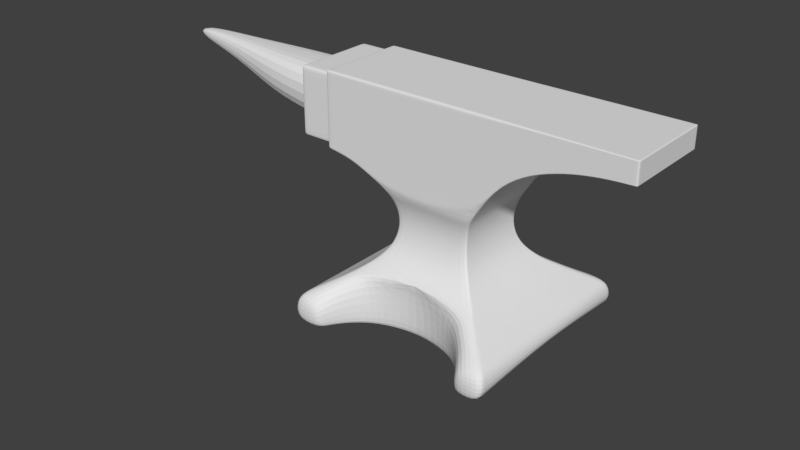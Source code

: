 # Source: anvil3.blend  (saved by Blender 2.79.0; exported with 4.5.12 LTS)
import bpy
from mathutils import Matrix  # noqa: F401  (used for matrix-valued properties, if any)

bpy.ops.wm.read_factory_settings(use_empty=True)
scene = bpy.context.scene
scene.name = 'Scene'

# ---- collections
col_collection_1 = bpy.data.collections.new('Collection 1'); scene.collection.children.link(col_collection_1)
col_collection_20 = bpy.data.collections.new('Collection 20'); scene.collection.children.link(col_collection_20)
col_collection_20.hide_render = True
col_collection_20.hide_viewport = True

# ---- world
world_world = bpy.data.worlds.new('World'); scene.world = world_world
world_world.color = (0.05088, 0.05088, 0.05088)
world_world.use_sun_shadow = False
world_world.sun_shadow_jitter_overblur = 0.0
world_world.cycles.sampling_method = 'MANUAL'

# ---- meshes
me_plane = bpy.data.meshes.new('Plane')
me_plane.from_pydata([(-1.241, -1.241, 0.004929), (1.241, -1.241, 0.004929), (-1.241, -1.241, 0.2552), (1.241, -1.241, 0.2552), (-0.5386, -0.5386, 1.499), (1.157, -1.157, 0.3441), (1.003, -1.003, 0.433), (0.86, -0.86, 0.5218), (0.7344, -0.7344, 0.6107), (0.6307, -0.6307, 0.6996), (0.5512, -0.5512, 0.7885), (0.4969, -0.4969, 0.8773), (0.4647, -0.4647, 0.9662), (0.4462, -0.4462, 1.055), (0.44, -0.44, 1.144), (0.4462, -0.4462, 1.233), (0.4647, -0.4647, 1.322), (0.4955, -0.4955, 1.411), (-0.4955, -0.4955, 1.411), (-0.4647, -0.4647, 1.322), (-0.4462, -0.4462, 1.233), (-0.44, -0.44, 1.144), (-0.4462, -0.4462, 1.055), (-0.4647, -0.4647, 0.9662), (-0.4969, -0.4969, 0.8773), (-0.5512, -0.5512, 0.7885), (-0.6307, -0.6307, 0.6996), (-0.7344, -0.7344, 0.6107), (-0.86, -0.86, 0.5218), (-1.003, -1.003, 0.433), (-1.157, -1.157, 0.3441), (-0.5386, -0.5386, 2.647), (-0.9283, -0.5386, 2.647), (-0.9283, -0.5386, 1.721), (-1.318, -0.5386, 1.773), (-1.318, -0.5386, 2.647), (0.5386, -0.5386, 1.499), (0.5386, -0.5386, 2.647), (2.298, -0.5386, 2.402), (2.298, -0.5386, 2.647), (0.8318, -0.5386, 1.935), (1.125, -0.5386, 2.151), (1.418, -0.5386, 2.273), (1.711, -0.5386, 2.348), (2.004, -0.5386, 2.389), (2.004, -0.5386, 2.647), (1.711, -0.5386, 2.647), (1.418, -0.5386, 2.647), (1.125, -0.5386, 2.647), (0.8318, -0.5386, 2.647), (1.241, 0.0, 0.1152), (-1.241, 0.0, 0.2552), (1.241, 0.0, 0.2552), (-0.5386, 0.0, 1.499), (-1.157, 0.0, 0.3441), (-1.003, 0.0, 0.433), (-0.86, 0.0, 0.5218), (-0.7344, 0.0, 0.6107), (-0.6307, 0.0, 0.6996), (-0.5512, 0.0, 0.7885), (-0.4969, 0.0, 0.8773), (-0.4647, 0.0, 0.9662), (-0.4462, 0.0, 1.055), (-0.44, 0.0, 1.144), (-0.4462, 0.0, 1.233), (-0.4647, 0.0, 1.322), (-0.4955, 0.0, 1.411), (1.157, 0.0, 0.3441), (1.003, 0.0, 0.433), (0.86, 0.0, 0.5218), (0.7344, 0.0, 0.6107), (0.6307, 0.0, 0.6996), (0.5512, 0.0, 0.7885), (0.4969, 0.0, 0.8773), (0.4647, 0.0, 0.9662), (0.4462, 0.0, 1.055), (0.44, 0.0, 1.144), (0.4462, 0.0, 1.233), (0.4647, 0.0, 1.322), (0.4955, 0.0, 1.411), (-0.5386, 0.0, 2.647), (-1.318, 0.0, 1.773), (-0.9283, 0.0, 2.647), (-0.9283, 0.0, 1.721), (0.5386, 0.0, 1.499), (0.5386, 0.0, 2.647), (2.298, 0.0, 2.402), (2.298, 0.0, 2.647), (0.8318, 0.0, 1.935), (1.125, 0.0, 2.151), (1.418, 0.0, 2.273), (1.711, 0.0, 2.348), (2.004, 0.0, 2.389), (0.8318, 0.0, 2.647), (1.125, 0.0, 2.647), (1.418, 0.0, 2.647), (1.711, 0.0, 2.647), (2.004, 0.0, 2.647), (-1.241, 0.0, 0.1152), (-1.318, 0.0, 2.647), (0.0, -0.6333, 0.004929), (0.4295, -0.7344, 0.004929), (0.4295, -0.7344, 0.6107), (0.9185, -1.241, 0.004929), (0.8738, -1.157, 0.3441), (0.9185, -1.241, 0.2552), (-0.6264, -0.86, 0.004929), (-0.6264, -0.86, 0.5218), (-0.7702, -1.003, 0.433), (-0.8738, -1.157, 0.004929), (-0.8738, -1.157, 0.3441), (-0.4295, -0.7344, 0.6107), (0.7702, -1.003, 0.004929), (0.8738, 0.0, 0.1152), (0.6264, -0.86, 0.5218), (0.6264, 0.0, 0.1152), (-0.4295, 0.0, 0.1152), (0.7702, -1.003, 0.433), (-0.9185, -1.241, 0.004929), (-0.9185, -1.241, 0.2552), (-0.7702, 0.0, 0.1152), (-0.9185, 0.0, 0.1152), (0.0, -0.6333, 0.6974), (0.7702, 0.0, 0.1152), (-0.8738, 0.0, 0.1152), (-0.6264, 0.0, 0.1152), (-0.7702, -1.003, 0.004929), (0.9185, 0.0, 0.1152), (-0.4295, -0.7344, 0.004929), (0.4295, 0.0, 0.1152), (0.6264, -0.86, 0.004929), (0.0, 0.0, 0.1152), (0.8738, -1.157, 0.004929), (-0.5386, -0.5386, 2.59), (-0.9283, -0.5386, 2.601), (0.5386, -0.5386, 2.59), (2.298, -0.5386, 2.635), (0.8318, -0.5386, 2.612), (1.125, -0.5386, 2.622), (1.418, -0.5386, 2.628), (1.711, -0.5386, 2.632), (2.004, -0.5386, 2.634), (-1.318, -0.5386, 2.604), (2.298, 0.0, 2.635), (-1.318, 0.0, 2.604), (-1.241, -1.15, 0.2552), (-0.5386, -0.4993, 1.499), (1.157, -1.072, 0.3441), (1.003, -0.9298, 0.433), (0.86, -0.7972, 0.5218), (0.7344, -0.6808, 0.6107), (0.6307, -0.5847, 0.6996), (0.5512, -0.511, 0.7885), (0.4969, -0.4606, 0.8773), (0.4647, -0.4307, 0.9662), (0.4462, -0.4136, 1.055), (0.44, -0.4079, 1.144), (0.4462, -0.4136, 1.233), (0.4647, -0.4307, 1.322), (0.4955, -0.4593, 1.411), (-0.5386, -0.4993, 2.647), (-1.318, -0.4993, 1.773), (-0.9283, -0.4993, 2.647), (0.8318, -0.4993, 1.935), (1.125, -0.4993, 2.151), (1.418, -0.4993, 2.273), (1.711, -0.4993, 2.348), (2.004, -0.4993, 2.389), (-1.241, -1.15, 0.01298), (-1.318, -0.4993, 2.647), (1.241, -1.15, 0.01298), (1.241, -1.15, 0.2552), (-1.157, -1.072, 0.3441), (-1.003, -0.9298, 0.433), (-0.86, -0.7972, 0.5218), (-0.7344, -0.6808, 0.6107), (-0.6307, -0.5847, 0.6996), (-0.5512, -0.511, 0.7885), (-0.4969, -0.4606, 0.8773), (-0.4647, -0.4307, 0.9662), (-0.4462, -0.4136, 1.055), (-0.44, -0.4079, 1.144), (-0.4462, -0.4136, 1.233), (-0.4647, -0.4307, 1.322), (-0.4955, -0.4593, 1.411), (-0.9283, -0.4993, 1.721), (0.5386, -0.4993, 1.499), (0.5386, -0.4993, 2.647), (2.298, -0.4993, 2.402), (2.298, -0.4993, 2.647), (0.8318, -0.4993, 2.647), (1.125, -0.4993, 2.647), (1.418, -0.4993, 2.647), (1.711, -0.4993, 2.647), (2.004, -0.4993, 2.647), (-0.9185, -1.15, 0.01298), (-0.8738, -1.072, 0.01298), (-0.7702, -0.9298, 0.01298), (0.9185, -1.15, 0.01298), (-0.6264, -0.7972, 0.01298), (0.7702, -0.9298, 0.01298), (0.8738, -1.072, 0.01298), (0.4295, -0.6808, 0.01298), (0.6264, -0.7972, 0.01298), (-0.4295, -0.6808, 0.01298), (0.0, -0.5871, 0.01298), (2.298, -0.4993, 2.635), (-1.318, -0.4993, 2.604), (-0.9283, -0.5386, 1.764), (0.5386, -0.5386, 1.554), (2.298, -0.5386, 2.414), (-0.5386, -0.5386, 1.554), (0.8318, -0.5386, 1.968), (1.125, -0.5386, 2.175), (1.418, -0.5386, 2.29), (1.711, -0.5386, 2.362), (2.004, -0.5386, 2.401), (-1.318, -0.5386, 1.815), (2.298, 0.0, 2.414), (-1.318, 0.0, 1.815), (-1.318, -0.4993, 1.815), (2.298, -0.4993, 2.414), (-1.71, 0.0, 2.604), (-1.71, 0.0, 1.815), (-1.71, -0.4993, 2.604), (-1.71, -0.4993, 1.815), (-1.71, -0.4006, 2.505), (2.269, -0.5386, 2.62), (-1.71, 0.0, 2.505), (2.269, -0.4145, 2.401), (2.269, -0.4145, 2.647), (2.269, -0.4993, 2.647), (2.269, -0.5386, 2.424), (-1.71, 0.0, 1.913), (2.269, -0.5386, 2.413), (-3.855, -0.06734, 2.396), (-0.5386, -0.5386, 1.605), (2.269, -0.4993, 2.401), (2.269, -0.5386, 2.635), (2.269, 0.0, 2.647), (-3.246, 0.0, 2.254), (-2.478, 0.0, 2.008), (-2.359, 0.0, 2.505), (-3.067, 0.0, 2.505), (-1.731, -0.3987, 1.917), (-1.353, -0.4993, 1.854), (-1.68, -0.4993, 2.604), (-1.68, -0.4993, 1.815), (-1.68, 0.0, 1.815), (-1.68, 0.0, 2.604), (-1.281, -0.5386, 1.768), (-1.281, -0.5386, 2.647), (-1.281, 0.0, 2.647), (-1.281, 0.0, 1.768), (-1.281, -0.5386, 2.604), (-1.281, -0.4993, 2.647), (-1.281, -0.4993, 1.768), (-1.281, -0.5386, 1.81), (-1.353, -0.4993, 1.815), (-1.353, 0.0, 1.815), (-1.353, -0.4993, 2.604), (-1.353, 0.0, 2.604), (2.269, -0.5386, 2.401), (-1.735, 0.0, 1.917), (2.298, -0.4145, 2.425), (-1.731, 0.0, 2.505), (1.241, -0.9546, 0.03035), (1.241, -0.9546, 0.2552), (-1.157, -0.8902, 0.3441), (-1.003, -0.7718, 0.433), (-0.86, -0.6617, 0.5218), (-0.7344, -0.5651, 0.6107), (-0.6307, -0.4853, 0.6996), (-0.5512, -0.4241, 0.7885), (-0.4969, -0.3824, 0.8773), (-0.4647, -0.3575, 0.9662), (-0.4462, -0.3433, 1.055), (-0.44, -0.3386, 1.144), (-0.4462, -0.3433, 1.233), (-0.4647, -0.3575, 1.322), (-0.4955, -0.3813, 1.411), (-0.9283, -0.4145, 1.721), (0.5386, -0.4145, 1.499), (0.5386, -0.4145, 2.647), (2.298, -0.4145, 2.402), (2.298, -0.4145, 2.647), (0.8318, -0.4145, 2.647), (1.125, -0.4145, 2.647), (1.418, -0.4145, 2.647), (1.711, -0.4145, 2.647), (2.004, -0.4145, 2.647), (-0.9185, -0.9546, 0.03035), (-0.8738, -0.8902, 0.03035), (-0.6264, -0.6617, 0.03035), (0.7702, -0.7718, 0.03035), (0.4295, -0.5651, 0.03035), (-0.4295, -0.5651, 0.03035), (-1.318, -0.4145, 2.604), (-1.241, -0.9546, 0.2552), (-0.5386, -0.4145, 1.499), (1.157, -0.8902, 0.3441), (1.003, -0.7718, 0.433), (0.86, -0.6617, 0.5218), (0.7344, -0.5651, 0.6107), (0.6307, -0.4853, 0.6996), (0.5512, -0.4241, 0.7885), (0.4969, -0.3824, 0.8773), (0.4647, -0.3575, 0.9662), (0.4462, -0.3433, 1.055), (0.44, -0.3386, 1.144), (0.4462, -0.3433, 1.233), (0.4647, -0.3575, 1.322), (0.4955, -0.3813, 1.411), (-0.5386, -0.4145, 2.647), (-1.318, -0.4145, 1.773), (-0.9283, -0.4145, 2.647), (0.8318, -0.4145, 1.935), (1.125, -0.4145, 2.151), (1.418, -0.4145, 2.273), (1.711, -0.4145, 2.348), (2.004, -0.4145, 2.389), (-1.241, -0.9546, 0.03035), (-1.318, -0.4145, 2.647), (-0.7702, -0.7718, 0.03035), (0.9185, -0.9546, 0.03035), (0.8738, -0.8902, 0.03035), (0.6264, -0.6617, 0.03035), (0.0, -0.4873, 0.03035), (2.298, -0.4145, 2.635), (-1.318, -0.4145, 1.815), (2.298, -0.4145, 2.414), (-1.71, -0.4145, 2.604), (-1.71, -0.4145, 1.815), (2.269, 0.0, 2.401), (-3.855, 0.0, 2.396), (-1.71, -0.4993, 1.854), (2.298, -0.4993, 2.425), (-0.9283, -0.5386, 1.806), (-1.318, -0.4993, 1.854), (2.298, 0.0, 2.425), (-1.71, -0.4006, 1.913), (-1.281, -0.5386, 1.849), (-1.318, -0.5386, 1.854), (2.004, -0.5386, 2.413), (-1.68, -0.4993, 1.854), (-2.359, -0.3446, 2.008), (-3.067, -0.1679, 2.254), (-1.68, -0.4145, 2.604), (-1.68, -0.4145, 1.815), (-1.281, -0.4145, 1.768), (-1.281, -0.4145, 2.647), (-1.353, -0.4145, 1.815), (-1.353, -0.4145, 2.604), (2.269, -0.5386, 2.647), (-1.731, -0.3984, 2.505), (-0.5386, -0.5386, 2.519), (0.8318, -0.5386, 2.568), (1.125, -0.5386, 2.592), (1.418, -0.5386, 2.605), (1.711, -0.5386, 2.614), (2.004, -0.5386, 2.618), (-1.318, -0.5386, 2.55), (2.298, 0.0, 2.62), (-1.318, -0.4993, 2.55), (2.298, -0.4993, 2.62), (-0.9283, -0.5386, 2.544), (0.5386, -0.5386, 2.519), (2.298, -0.5386, 2.62), (-1.71, -0.4993, 2.55), (1.711, -0.5386, 2.375), (1.418, -0.5386, 2.307), (2.298, -0.5386, 2.425), (1.125, -0.5386, 2.197), (-3.855, 0.0, 2.505), (-3.855, -0.06734, 2.505), (-2.359, -0.3357, 2.505), (-3.067, -0.1651, 2.505), (-1.68, -0.4993, 2.55), (-1.281, -0.5386, 2.549), (-1.353, -0.4993, 2.55), (0.5386, -0.5386, 1.605), (0.8318, -0.5386, 2.0), (2.298, -0.4145, 2.62)], [], [(168, 0, 2, 145), (0, 118, 119, 2), (18, 17, 36, 4), (184, 18, 4, 146), (145, 2, 30, 172), (172, 30, 29, 173), (173, 29, 28, 174), (174, 28, 27, 175), (175, 27, 26, 176), (176, 26, 25, 177), (177, 25, 24, 178), (178, 24, 23, 179), (179, 23, 22, 180), (180, 22, 21, 181), (181, 21, 20, 182), (182, 20, 19, 183), (183, 19, 18, 184), (2, 119, 110, 30), (30, 110, 108, 29), (29, 108, 107, 28), (28, 107, 111, 27), (168, 195, 118, 0), (26, 9, 10, 25), (25, 10, 11, 24), (24, 11, 12, 23), (23, 12, 13, 22), (22, 13, 14, 21), (21, 14, 15, 20), (20, 15, 16, 19), (19, 16, 17, 18), (133, 31, 32, 134), (133, 135, 37, 31), (256, 250, 34, 161), (254, 251, 35, 142), (207, 142, 35, 169), (146, 4, 33, 185), (234, 262, 38, 210), (231, 353, 39, 189), (187, 37, 49, 190), (190, 49, 48, 191), (191, 48, 47, 192), (192, 47, 46, 193), (193, 46, 45, 194), (209, 36, 40, 212), (212, 40, 41, 213), (213, 41, 42, 214), (214, 42, 43, 215), (215, 43, 44, 216), (319, 91, 92, 320), (318, 90, 91, 319), (317, 89, 90, 318), (316, 88, 89, 317), (282, 84, 88, 316), (229, 333, 86, 284), (328, 143, 87, 285), (313, 80, 82, 315), (350, 252, 99, 322), (313, 283, 85, 80), (311, 78, 79, 312), (310, 77, 78, 311), (309, 76, 77, 310), (308, 75, 76, 309), (307, 74, 75, 308), (306, 73, 74, 307), (305, 72, 73, 306), (304, 71, 72, 305), (303, 70, 71, 304), (302, 69, 70, 303), (301, 68, 69, 302), (300, 67, 68, 301), (267, 52, 67, 300), (312, 79, 84, 282), (266, 50, 52, 267), (27, 111, 122, 102, 8, 9, 26), (324, 127, 50, 266), (295, 327, 131, 129), (112, 117, 114, 130), (293, 323, 120, 125), (114, 117, 6, 7), (106, 107, 108, 126), (294, 326, 115, 123), (104, 105, 3, 5), (102, 114, 7, 8), (292, 291, 121, 124), (323, 292, 124, 120), (105, 103, 1, 3), (324, 325, 113, 127), (296, 293, 125, 116), (100, 122, 111, 128), (132, 104, 117, 112), (117, 104, 5, 6), (109, 110, 119, 118), (126, 108, 110, 109), (325, 294, 123, 113), (128, 111, 107, 106), (101, 102, 122, 100), (130, 114, 102, 101), (326, 295, 129, 115), (104, 132, 103, 105), (327, 296, 116, 131), (382, 362, 143, 328), (46, 140, 141, 45), (47, 139, 140, 46), (48, 138, 139, 47), (49, 137, 138, 48), (37, 135, 137, 49), (353, 238, 136, 39), (363, 361, 142, 207), (378, 254, 142, 361), (355, 366, 135, 133), (355, 133, 134, 365), (377, 246, 224, 368), (367, 364, 206, 136), (100, 128, 204, 205), (130, 101, 202, 203), (132, 112, 200, 201), (128, 106, 199, 204), (103, 132, 201, 198), (126, 109, 196, 197), (109, 118, 195, 196), (112, 130, 203, 200), (106, 126, 197, 199), (101, 100, 205, 202), (103, 198, 170, 1), (1, 170, 171, 3), (17, 159, 186, 36), (3, 171, 147, 5), (5, 147, 148, 6), (6, 148, 149, 7), (7, 149, 150, 8), (8, 150, 151, 9), (9, 151, 152, 10), (10, 152, 153, 11), (11, 153, 154, 12), (12, 154, 155, 13), (13, 155, 156, 14), (14, 156, 157, 15), (15, 157, 158, 16), (16, 158, 159, 17), (31, 37, 187, 160), (251, 255, 169, 35), (31, 160, 162, 32), (136, 206, 189, 39), (262, 237, 188, 38), (36, 186, 163, 40), (40, 163, 164, 41), (41, 164, 165, 42), (42, 165, 166, 43), (43, 166, 167, 44), (289, 193, 194, 290), (288, 192, 193, 289), (287, 191, 192, 288), (286, 190, 191, 287), (283, 187, 190, 286), (230, 231, 189, 285), (299, 146, 185, 281), (297, 207, 169, 322), (349, 256, 161, 314), (321, 291, 195, 168), (279, 183, 184, 280), (278, 182, 183, 279), (277, 181, 182, 278), (276, 180, 181, 277), (275, 179, 180, 276), (274, 178, 179, 275), (273, 177, 178, 274), (272, 176, 177, 273), (271, 175, 176, 272), (270, 174, 175, 271), (269, 173, 174, 270), (268, 172, 173, 269), (298, 145, 172, 268), (280, 184, 146, 299), (321, 168, 145, 298), (38, 188, 221, 210), (314, 161, 220, 329), (4, 211, 208, 33), (4, 36, 209, 211), (250, 257, 217, 34), (161, 34, 217, 220), (284, 86, 218, 330), (369, 215, 216, 343), (370, 214, 215, 369), (372, 213, 214, 370), (381, 212, 213, 372), (380, 209, 212, 381), (232, 234, 210, 371), (348, 247, 225, 332), (347, 249, 222, 331), (220, 217, 342, 338), (97, 290, 230, 239), (340, 233, 223, 332), (216, 44, 262, 234), (194, 45, 353, 231), (224, 331, 226, 368), (320, 92, 333, 229), (376, 243, 373, 374), (210, 221, 336, 371), (247, 344, 335, 225), (211, 236, 337, 208), (354, 265, 242, 375), (375, 242, 243, 376), (359, 369, 343, 360), (358, 370, 369, 359), (352, 261, 249, 347), (351, 258, 247, 348), (379, 260, 246, 377), (33, 208, 257, 250), (281, 185, 256, 349), (32, 162, 255, 251), (365, 134, 254, 378), (315, 82, 252, 350), (134, 32, 251, 254), (185, 33, 250, 256), (363, 207, 260, 379), (329, 220, 258, 351), (297, 144, 261, 352), (167, 320, 229, 237), (226, 228, 265, 354), (211, 209, 380, 236), (357, 372, 370, 358), (233, 340, 244, 263), (207, 297, 352, 260), (219, 329, 351, 259), (162, 315, 350, 255), (83, 281, 349, 253), (259, 351, 348, 248), (260, 352, 347, 246), (241, 345, 346, 240), (263, 244, 345, 241), (356, 381, 372, 357), (366, 380, 381, 356), (227, 232, 371, 367), (257, 341, 342, 217), (226, 340, 335, 368), (221, 330, 264, 336), (240, 346, 235, 334), (45, 141, 238, 353), (44, 167, 237, 262), (220, 338, 245, 258), (360, 343, 232, 227), (228, 226, 331, 222), (246, 347, 331, 224), (248, 348, 332, 223), (141, 360, 227, 238), (188, 284, 330, 221), (81, 314, 329, 219), (98, 321, 298, 51), (66, 280, 299, 53), (51, 298, 268, 54), (54, 268, 269, 55), (55, 269, 270, 56), (56, 270, 271, 57), (57, 271, 272, 58), (58, 272, 273, 59), (59, 273, 274, 60), (60, 274, 275, 61), (61, 275, 276, 62), (62, 276, 277, 63), (63, 277, 278, 64), (64, 278, 279, 65), (65, 279, 280, 66), (98, 121, 291, 321), (253, 349, 314, 81), (144, 297, 322, 99), (53, 299, 281, 83), (239, 230, 285, 87), (85, 283, 286, 93), (93, 286, 287, 94), (94, 287, 288, 95), (95, 288, 289, 96), (96, 289, 290, 97), (364, 382, 328, 206), (205, 204, 296, 327), (203, 202, 295, 326), (201, 200, 294, 325), (204, 199, 293, 296), (198, 201, 325, 324), (197, 196, 292, 323), (196, 195, 291, 292), (200, 203, 326, 294), (199, 197, 323, 293), (202, 205, 327, 295), (198, 324, 266, 170), (170, 266, 267, 171), (159, 312, 282, 186), (171, 267, 300, 147), (147, 300, 301, 148), (148, 301, 302, 149), (149, 302, 303, 150), (150, 303, 304, 151), (151, 304, 305, 152), (152, 305, 306, 153), (153, 306, 307, 154), (154, 307, 308, 155), (155, 308, 309, 156), (156, 309, 310, 157), (157, 310, 311, 158), (158, 311, 312, 159), (160, 187, 283, 313), (255, 350, 322, 169), (160, 313, 315, 162), (206, 328, 285, 189), (237, 229, 284, 188), (186, 282, 316, 163), (163, 316, 317, 164), (164, 317, 318, 165), (165, 318, 319, 166), (166, 319, 320, 167), (336, 264, 382, 364), (334, 235, 374, 373), (340, 226, 354, 244), (338, 363, 379, 245), (337, 365, 378, 341), (245, 379, 377, 344), (345, 375, 376, 346), (244, 354, 375, 345), (346, 376, 374, 235), (208, 337, 341, 257), (258, 245, 344, 247), (290, 194, 231, 230), (343, 216, 234, 232), (330, 218, 339, 264), (238, 227, 367, 136), (135, 366, 356, 137), (137, 356, 357, 138), (138, 357, 358, 139), (139, 358, 359, 140), (140, 359, 360, 141), (371, 336, 364, 367), (344, 377, 368, 335), (236, 355, 365, 337), (236, 380, 366, 355), (341, 378, 361, 342), (338, 342, 361, 363), (264, 339, 362, 382), (225, 335, 340, 332)])
me_plane.use_remesh_preserve_volume = False
me_plane.use_remesh_preserve_attributes = False
me_plane.use_mirror_vertex_groups = False
me_plane.update()
me_cylinder_001 = bpy.data.meshes.new('Cylinder.001')
me_cylinder_001.from_pydata([(0.0, 1.0, -1.0), (0.0, 1.0, 1.0), (0.1951, 0.9808, -1.0), (0.1951, 0.9808, 1.0), (0.3827, 0.9239, -1.0), (0.3827, 0.9239, 1.0), (0.5556, 0.8315, -1.0), (0.5556, 0.8315, 1.0), (0.7071, 0.7071, -1.0), (0.7071, 0.7071, 1.0), (0.8315, 0.5556, -1.0), (0.8315, 0.5556, 1.0), (0.9239, 0.3827, -1.0), (0.9239, 0.3827, 1.0), (0.9808, 0.1951, -1.0), (0.9808, 0.1951, 1.0), (1.0, 7.55e-08, -1.0), (1.0, 7.55e-08, 1.0), (0.9808, -0.1951, -1.0), (0.9808, -0.1951, 1.0), (0.9239, -0.3827, -1.0), (0.9239, -0.3827, 1.0), (0.8315, -0.5556, -1.0), (0.8315, -0.5556, 1.0), (0.7071, -0.7071, -1.0), (0.7071, -0.7071, 1.0), (0.5556, -0.8315, -1.0), (0.5556, -0.8315, 1.0), (0.3827, -0.9239, -1.0), (0.3827, -0.9239, 1.0), (0.1951, -0.9808, -1.0), (0.1951, -0.9808, 1.0), (-3.258e-07, -1.0, -1.0), (-3.258e-07, -1.0, 1.0), (-0.1951, -0.9808, -1.0), (-0.1951, -0.9808, 1.0), (-0.3827, -0.9239, -1.0), (-0.3827, -0.9239, 1.0), (-0.5556, -0.8315, -1.0), (-0.5556, -0.8315, 1.0), (-0.7071, -0.7071, -1.0), (-0.7071, -0.7071, 1.0), (-0.8315, -0.5556, -1.0), (-0.8315, -0.5556, 1.0), (-0.9239, -0.3827, -1.0), (-0.9239, -0.3827, 1.0), (-0.9808, -0.1951, -1.0), (-0.9808, -0.1951, 1.0), (-1.0, 9.656e-07, -1.0), (-1.0, 9.656e-07, 1.0), (-0.9808, 0.1951, -1.0), (-0.9808, 0.1951, 1.0), (-0.9239, 0.3827, -1.0), (-0.9239, 0.3827, 1.0), (-0.8315, 0.5556, -1.0), (-0.8315, 0.5556, 1.0), (-0.7071, 0.7071, -1.0), (-0.7071, 0.7071, 1.0), (-0.5556, 0.8315, -1.0), (-0.5556, 0.8315, 1.0), (-0.3827, 0.9239, -1.0), (-0.3827, 0.9239, 1.0), (-0.1951, 0.9808, -1.0), (-0.1951, 0.9808, 1.0)], [], [(0, 1, 3, 2), (2, 3, 5, 4), (4, 5, 7, 6), (6, 7, 9, 8), (8, 9, 11, 10), (10, 11, 13, 12), (12, 13, 15, 14), (14, 15, 17, 16), (16, 17, 19, 18), (18, 19, 21, 20), (20, 21, 23, 22), (22, 23, 25, 24), (24, 25, 27, 26), (26, 27, 29, 28), (28, 29, 31, 30), (30, 31, 33, 32), (32, 33, 35, 34), (34, 35, 37, 36), (36, 37, 39, 38), (38, 39, 41, 40), (40, 41, 43, 42), (42, 43, 45, 44), (44, 45, 47, 46), (46, 47, 49, 48), (48, 49, 51, 50), (50, 51, 53, 52), (52, 53, 55, 54), (54, 55, 57, 56), (56, 57, 59, 58), (58, 59, 61, 60), (3, 1, 63, 61, 59, 57, 55, 53, 51, 49, 47, 45, 43, 41, 39, 37, 35, 33, 31, 29, 27, 25, 23, 21, 19, 17, 15, 13, 11, 9, 7, 5), (60, 61, 63, 62), (62, 63, 1, 0), (0, 2, 4, 6, 8, 10, 12, 14, 16, 18, 20, 22, 24, 26, 28, 30, 32, 34, 36, 38, 40, 42, 44, 46, 48, 50, 52, 54, 56, 58, 60, 62)])
me_cylinder_001.use_remesh_preserve_volume = False
me_cylinder_001.use_remesh_preserve_attributes = False
me_cylinder_001.use_mirror_vertex_groups = False
me_cylinder_001.update()
me_plane_001 = bpy.data.meshes.new('Plane.001')
me_plane_001.from_pydata([(-1.241, -1.241, 0.001675), (1.241, -1.241, 0.001675), (-1.241, -1.241, 0.1417), (1.241, -1.241, 0.1417), (-0.5386, -0.5386, 1.386), (1.157, -1.157, 0.2305), (1.003, -1.003, 0.3194), (0.86, -0.86, 0.4083), (0.7344, -0.7344, 0.4972), (0.6307, -0.6307, 0.586), (0.5512, -0.5512, 0.6749), (0.4969, -0.4969, 0.7638), (0.4647, -0.4647, 0.8527), (0.4462, -0.4462, 0.9415), (0.44, -0.44, 1.03), (0.4462, -0.4462, 1.119), (0.4647, -0.4647, 1.208), (0.4955, -0.4955, 1.297), (-0.4955, -0.4955, 1.297), (-0.4647, -0.4647, 1.208), (-0.4462, -0.4462, 1.119), (-0.44, -0.44, 1.03), (-0.4462, -0.4462, 0.9415), (-0.4647, -0.4647, 0.8527), (-0.4969, -0.4969, 0.7638), (-0.5512, -0.5512, 0.6749), (-0.6307, -0.6307, 0.586), (-0.7344, -0.7344, 0.4972), (-0.86, -0.86, 0.4083), (-1.003, -1.003, 0.3194), (-1.157, -1.157, 0.2305), (-0.5386, -0.5386, 2.533), (-0.9283, -0.5386, 2.533), (-0.9283, -0.5386, 1.607), (-1.318, -0.5386, 1.66), (-1.318, -0.5386, 2.533), (0.5386, -0.5386, 1.386), (0.5386, -0.5386, 2.533), (2.298, -0.5386, 2.289), (2.298, -0.5386, 2.533), (0.8318, -0.5386, 1.821), (1.125, -0.5386, 2.038), (1.418, -0.5386, 2.159), (1.711, -0.5386, 2.234), (2.004, -0.5386, 2.275), (2.004, -0.5386, 2.533), (1.711, -0.5386, 2.533), (1.418, -0.5386, 2.533), (1.125, -0.5386, 2.533), (0.8318, -0.5386, 2.533), (1.241, 0.0, 0.001675), (-1.241, 0.0, 0.1417), (1.241, 0.0, 0.1417), (-0.5386, 0.0, 1.386), (-1.157, 0.0, 0.2305), (-1.003, 0.0, 0.3194), (-0.86, 5.96e-08, 0.4083), (-0.7344, 5.96e-08, 0.4972), (-0.6307, 0.0, 0.586), (-0.5512, 0.0, 0.6749), (-0.4969, 0.0, 0.7638), (-0.4647, 0.0, 0.8527), (-0.4462, 0.0, 0.9415), (-0.44, 0.0, 1.03), (-0.4462, 0.0, 1.119), (-0.4647, 0.0, 1.208), (-0.4955, 0.0, 1.297), (1.157, 0.0, 0.2305), (1.003, 0.0, 0.3194), (0.86, -5.96e-08, 0.4083), (0.7344, -5.96e-08, 0.4972), (0.6307, 0.0, 0.586), (0.5512, 0.0, 0.6749), (0.4969, 0.0, 0.7638), (0.4647, 0.0, 0.8527), (0.4462, 0.0, 0.9415), (0.44, 0.0, 1.03), (0.4462, 0.0, 1.119), (0.4647, 0.0, 1.208), (0.4955, 0.0, 1.297), (-0.5386, 0.0, 2.533), (-1.318, 0.0, 1.66), (-0.9283, 0.0, 2.533), (-0.9283, 0.0, 1.607), (0.5386, 0.0, 1.386), (0.5386, 0.0, 2.533), (2.298, 0.0, 2.289), (2.298, 0.0, 2.533), (0.8318, 0.0, 1.821), (1.125, 0.0, 2.038), (1.418, 0.0, 2.159), (1.711, 0.0, 2.234), (2.004, 0.0, 2.275), (0.8318, 0.0, 2.533), (1.125, 0.0, 2.533), (1.418, 0.0, 2.533), (1.711, 0.0, 2.533), (2.004, 0.0, 2.533), (-1.241, 0.0, 0.001675), (-1.318, 0.0, 2.533)], [], [(98, 0, 2, 51), (0, 1, 3, 2), (18, 17, 36, 4), (66, 18, 4, 53), (51, 2, 30, 54), (54, 30, 29, 55), (55, 29, 28, 56), (56, 28, 27, 57), (57, 27, 26, 58), (58, 26, 25, 59), (59, 25, 24, 60), (60, 24, 23, 61), (61, 23, 22, 62), (62, 22, 21, 63), (63, 21, 20, 64), (64, 20, 19, 65), (65, 19, 18, 66), (2, 3, 5, 30), (30, 5, 6, 29), (29, 6, 7, 28), (28, 7, 8, 27), (27, 8, 9, 26), (26, 9, 10, 25), (25, 10, 11, 24), (24, 11, 12, 23), (23, 12, 13, 22), (22, 13, 14, 21), (21, 14, 15, 20), (20, 15, 16, 19), (19, 16, 17, 18), (4, 31, 32, 33), (4, 36, 37, 31), (83, 33, 34, 81), (33, 32, 35, 34), (81, 34, 35, 99), (53, 4, 33, 83), (45, 44, 38, 39), (97, 45, 39, 87), (85, 37, 49, 93), (93, 49, 48, 94), (94, 48, 47, 95), (95, 47, 46, 96), (96, 46, 45, 97), (37, 36, 40, 49), (49, 40, 41, 48), (48, 41, 42, 47), (47, 42, 43, 46), (46, 43, 44, 45), (43, 91, 92, 44), (42, 90, 91, 43), (41, 89, 90, 42), (40, 88, 89, 41), (36, 84, 88, 40), (44, 92, 86, 38), (38, 86, 87, 39), (31, 80, 82, 32), (32, 82, 99, 35), (31, 37, 85, 80), (16, 78, 79, 17), (15, 77, 78, 16), (14, 76, 77, 15), (13, 75, 76, 14), (12, 74, 75, 13), (11, 73, 74, 12), (10, 72, 73, 11), (9, 71, 72, 10), (8, 70, 71, 9), (7, 69, 70, 8), (6, 68, 69, 7), (5, 67, 68, 6), (3, 52, 67, 5), (17, 79, 84, 36), (1, 50, 52, 3), (0, 98, 50, 1)])
me_plane_001.use_remesh_preserve_volume = False
me_plane_001.use_remesh_preserve_attributes = False
me_plane_001.use_mirror_vertex_groups = False
me_plane_001.update()

# ---- objects
ob_anvil = bpy.data.objects.new('Anvil', me_plane)
ob_cylinder_001 = bpy.data.objects.new('Cylinder.001', me_cylinder_001)
ob_anvil_001 = bpy.data.objects.new('Anvil.001', me_plane_001)

# ---- transforms, parenting, visibility, modifiers, constraints
ob_anvil.location = (0.0, 0.0, 0.0)
ob_anvil.lineart.crease_threshold = 0.0
_m = ob_anvil.modifiers.new('Mirror', 'MIRROR')
_m.use_axis = (False, True, False)
_m.use_clip = True
_m = ob_anvil.modifiers.new('Subsurf', 'SUBSURF')
_m.uv_smooth = 'PRESERVE_CORNERS'
_m.quality = 2
_m.levels = 3
_m.show_only_control_edges = False
ob_cylinder_001.location = (0.0, -1.633, 0.0)
ob_cylinder_001.display_type = 'WIRE'
ob_cylinder_001.lineart.crease_threshold = 0.0
ob_anvil_001.location = (0.0, 0.0, 0.0)
ob_anvil_001.lineart.crease_threshold = 0.0
_m = ob_anvil_001.modifiers.new('Boolean', 'BOOLEAN')
_m.object = ob_cylinder_001
_m.solver = 'FAST'
_m = ob_anvil_001.modifiers.new('Mirror', 'MIRROR')
_m.use_axis = (False, True, False)

# ---- collection membership
col_collection_1.objects.link(ob_anvil)
col_collection_20.objects.link(ob_cylinder_001)
col_collection_20.objects.link(ob_anvil_001)

# ---- scene / render settings (as saved in the file)
scene.frame_start = 1; scene.frame_end = 250; scene.frame_set(1)
scene.render.engine = 'BLENDER_EEVEE_NEXT'
scene.render.resolution_percentage = 50
scene.render.dither_intensity = 0.0
scene.cycles.use_denoising = False
scene.cycles.samples = 128
scene.cycles.sampling_pattern = 'TABULATED_SOBOL'
scene.cycles.use_adaptive_sampling = False
scene.cycles.use_light_tree = False
scene.cycles.blur_glossy = 0.0
scene.cycles.sample_clamp_indirect = 0.0
scene.view_settings.view_transform = 'Standard'
bpy.context.view_layer.update()

# ---- added for rendering (the .blend has no active camera and no usable light): camera, sun
cam_auto = bpy.data.cameras.new('AutoCamera')
cam_auto.lens = 50.0
cam_auto.sensor_width = 36.0
cam_auto.clip_end = 1000.0
ob_auto_camera = bpy.data.objects.new('AutoCamera', cam_auto)
scene.collection.objects.link(ob_auto_camera)
ob_auto_camera.location = (6.22555, -8.40485, 6.42672)
ob_auto_camera.rotation_euler = (1.09748, -7.21219e-08, 0.694738)
scene.camera = ob_auto_camera
light_auto_sun = bpy.data.lights.new('AutoSun', 'SUN')
light_auto_sun.energy = 3.0
light_auto_sun.angle = 0.0523599
ob_auto_sun = bpy.data.objects.new('AutoSun', light_auto_sun)
scene.collection.objects.link(ob_auto_sun)
ob_auto_sun.rotation_euler = (0.872665, 0.174533, 0.523599)
bpy.context.view_layer.update()
